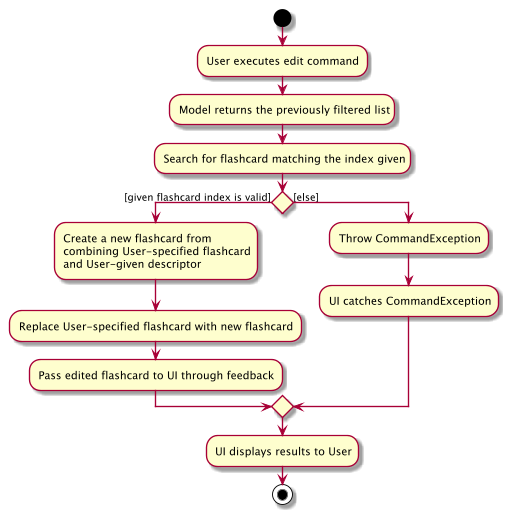

The diagram above was rendered by PlantUML. Its source (embedded in the PNG):
@startuml
scale max 500 height

start
:User executes edit command;
:Model returns the previously filtered list;
:Search for flashcard matching the index given;

'Since the beta syntax does not support placing the condition outside the
'diamond we place it as the true branch instead.

if () then ([given flashcard index is valid])
    :Create a new flashcard from
    combining User-specified flashcard
    and User-given descriptor;
    :Replace User-specified flashcard with new flashcard;
    :Pass edited flashcard to UI through feedback;
else ([else])
    :Throw CommandException;
    :UI catches CommandException;
endif
    :UI displays results to User;
stop
@enduml